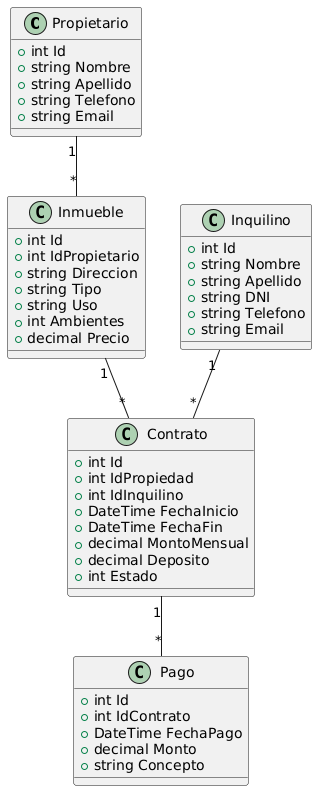

The diagram above was rendered by PlantUML. Its source (embedded in the PNG):
@startuml
class Propietario {
  +int Id
  +string Nombre
  +string Apellido
  +string Telefono
  +string Email
}

class Inquilino {
  +int Id
  +string Nombre
  +string Apellido
  +string DNI
  +string Telefono
  +string Email
}

class Inmueble {
  +int Id
  +int IdPropietario
  +string Direccion
  +string Tipo
  +string Uso
  +int Ambientes
  +decimal Precio
}

class Contrato {
  +int Id
  +int IdPropiedad
  +int IdInquilino
  +DateTime FechaInicio
  +DateTime FechaFin
  +decimal MontoMensual
  +decimal Deposito
  +int Estado
}

class Pago {
  +int Id
  +int IdContrato
  +DateTime FechaPago
  +decimal Monto
  +string Concepto
}



Propietario "1" -- "*" Inmueble
Inquilino "1" -- "*" Contrato
Inmueble "1" -- "*" Contrato
Contrato "1" -- "*" Pago
@enduml